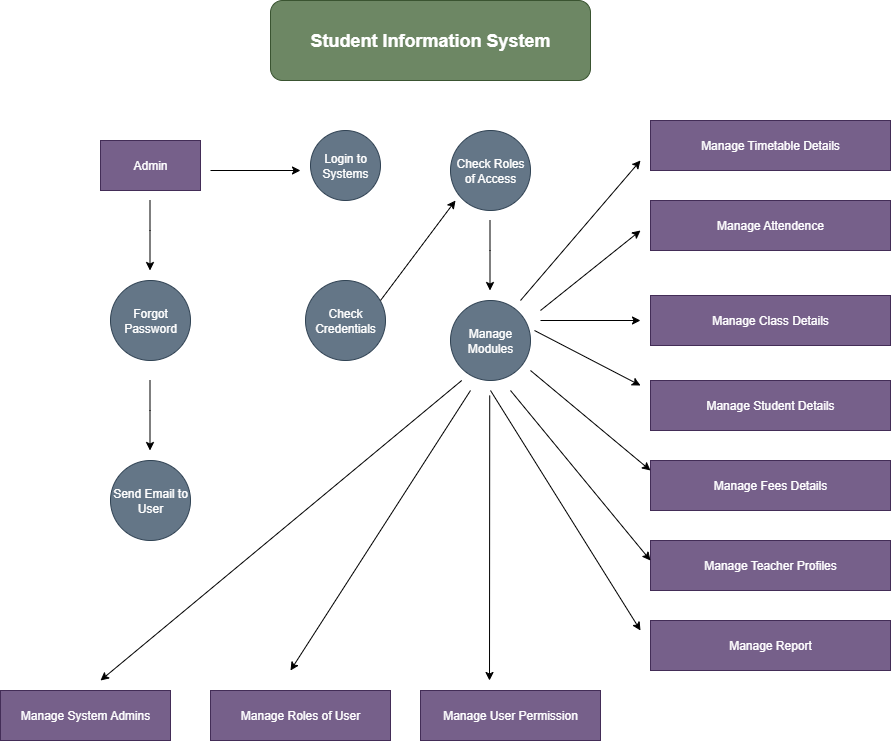

The diagram above was exported from draw.io. Its source (the exported page's mxGraphModel, read from the mxfile embedded in the PNG):
<mxGraphModel dx="2036" dy="1934" grid="1" gridSize="10" guides="1" tooltips="1" connect="1" arrows="1" fold="1" page="1" pageScale="1" pageWidth="827" pageHeight="1169" math="0" shadow="0">
  <root>
    <mxCell id="0" />
    <mxCell id="1" parent="0" />
    <mxCell id="JfxcQQ6XEZc09YYEhm69-2" value="&lt;h2&gt;Student Information System&lt;/h2&gt;" style="rounded=1;whiteSpace=wrap;html=1;fillColor=#6d8764;fontColor=#ffffff;strokeColor=#3A5431;" vertex="1" parent="1">
      <mxGeometry x="180" y="-20" width="320" height="80" as="geometry" />
    </mxCell>
    <mxCell id="JfxcQQ6XEZc09YYEhm69-4" value="Admin" style="rounded=0;whiteSpace=wrap;html=1;fillColor=#76608a;fontColor=#ffffff;strokeColor=#432D57;" vertex="1" parent="1">
      <mxGeometry x="10" y="120" width="100" height="50" as="geometry" />
    </mxCell>
    <mxCell id="JfxcQQ6XEZc09YYEhm69-6" value="Login to Systems" style="ellipse;whiteSpace=wrap;html=1;aspect=fixed;fillColor=#647687;fontColor=#ffffff;strokeColor=#314354;" vertex="1" parent="1">
      <mxGeometry x="220" y="110" width="70" height="70" as="geometry" />
    </mxCell>
    <mxCell id="JfxcQQ6XEZc09YYEhm69-8" value="Check Credentials" style="ellipse;whiteSpace=wrap;html=1;aspect=fixed;fillColor=#647687;fontColor=#ffffff;strokeColor=#314354;" vertex="1" parent="1">
      <mxGeometry x="215" y="260" width="80" height="80" as="geometry" />
    </mxCell>
    <mxCell id="JfxcQQ6XEZc09YYEhm69-10" value="Forgot Password" style="ellipse;whiteSpace=wrap;html=1;aspect=fixed;fillColor=#647687;fontColor=#ffffff;strokeColor=#314354;" vertex="1" parent="1">
      <mxGeometry x="20" y="260" width="80" height="80" as="geometry" />
    </mxCell>
    <mxCell id="JfxcQQ6XEZc09YYEhm69-12" value="Send Email to User" style="ellipse;whiteSpace=wrap;html=1;aspect=fixed;fillColor=#647687;fontColor=#ffffff;strokeColor=#314354;" vertex="1" parent="1">
      <mxGeometry x="20" y="440" width="80" height="80" as="geometry" />
    </mxCell>
    <mxCell id="JfxcQQ6XEZc09YYEhm69-14" value="" style="endArrow=classic;html=1;rounded=0;" edge="1" parent="1">
      <mxGeometry width="50" height="50" relative="1" as="geometry">
        <mxPoint x="120" y="150" as="sourcePoint" />
        <mxPoint x="210" y="150" as="targetPoint" />
      </mxGeometry>
    </mxCell>
    <mxCell id="JfxcQQ6XEZc09YYEhm69-15" value="" style="endArrow=classic;html=1;rounded=0;" edge="1" parent="1">
      <mxGeometry width="50" height="50" relative="1" as="geometry">
        <mxPoint x="290" y="280" as="sourcePoint" />
        <mxPoint x="365" y="180" as="targetPoint" />
      </mxGeometry>
    </mxCell>
    <mxCell id="JfxcQQ6XEZc09YYEhm69-16" value="Check Roles of Access" style="ellipse;whiteSpace=wrap;html=1;aspect=fixed;fillColor=#647687;fontColor=#ffffff;strokeColor=#314354;" vertex="1" parent="1">
      <mxGeometry x="360" y="110" width="80" height="80" as="geometry" />
    </mxCell>
    <mxCell id="JfxcQQ6XEZc09YYEhm69-17" value="" style="endArrow=classic;html=1;rounded=0;" edge="1" parent="1">
      <mxGeometry width="50" height="50" relative="1" as="geometry">
        <mxPoint x="59.5" y="180" as="sourcePoint" />
        <mxPoint x="59.5" y="250" as="targetPoint" />
        <Array as="points">
          <mxPoint x="59.5" y="210" />
        </Array>
      </mxGeometry>
    </mxCell>
    <mxCell id="JfxcQQ6XEZc09YYEhm69-18" value="" style="endArrow=classic;html=1;rounded=0;" edge="1" parent="1">
      <mxGeometry width="50" height="50" relative="1" as="geometry">
        <mxPoint x="59.5" y="360" as="sourcePoint" />
        <mxPoint x="59.5" y="430" as="targetPoint" />
        <Array as="points">
          <mxPoint x="59.5" y="390" />
        </Array>
      </mxGeometry>
    </mxCell>
    <mxCell id="JfxcQQ6XEZc09YYEhm69-19" value="" style="endArrow=classic;html=1;rounded=0;" edge="1" parent="1">
      <mxGeometry width="50" height="50" relative="1" as="geometry">
        <mxPoint x="399.5" y="200" as="sourcePoint" />
        <mxPoint x="399.5" y="270" as="targetPoint" />
        <Array as="points">
          <mxPoint x="399.5" y="230" />
        </Array>
      </mxGeometry>
    </mxCell>
    <mxCell id="JfxcQQ6XEZc09YYEhm69-20" value="Manage Modules" style="ellipse;whiteSpace=wrap;html=1;aspect=fixed;fillColor=#647687;fontColor=#ffffff;strokeColor=#314354;" vertex="1" parent="1">
      <mxGeometry x="360" y="280" width="80" height="80" as="geometry" />
    </mxCell>
    <mxCell id="JfxcQQ6XEZc09YYEhm69-21" value="Manage Timetable Details" style="rounded=0;whiteSpace=wrap;html=1;fillColor=#76608a;fontColor=#ffffff;strokeColor=#432D57;" vertex="1" parent="1">
      <mxGeometry x="560" y="100" width="240" height="50" as="geometry" />
    </mxCell>
    <mxCell id="JfxcQQ6XEZc09YYEhm69-22" value="Manage Attendence" style="rounded=0;whiteSpace=wrap;html=1;fillColor=#76608a;fontColor=#ffffff;strokeColor=#432D57;" vertex="1" parent="1">
      <mxGeometry x="560" y="180" width="240" height="50" as="geometry" />
    </mxCell>
    <mxCell id="JfxcQQ6XEZc09YYEhm69-23" value="Manage Class Details" style="rounded=0;whiteSpace=wrap;html=1;fillColor=#76608a;fontColor=#ffffff;strokeColor=#432D57;" vertex="1" parent="1">
      <mxGeometry x="560" y="275" width="240" height="50" as="geometry" />
    </mxCell>
    <mxCell id="JfxcQQ6XEZc09YYEhm69-24" value="Manage Student Details" style="rounded=0;whiteSpace=wrap;html=1;fillColor=#76608a;fontColor=#ffffff;strokeColor=#432D57;" vertex="1" parent="1">
      <mxGeometry x="560" y="360" width="240" height="50" as="geometry" />
    </mxCell>
    <mxCell id="JfxcQQ6XEZc09YYEhm69-25" value="Manage Fees Details" style="rounded=0;whiteSpace=wrap;html=1;fillColor=#76608a;fontColor=#ffffff;strokeColor=#432D57;" vertex="1" parent="1">
      <mxGeometry x="560" y="440" width="240" height="50" as="geometry" />
    </mxCell>
    <mxCell id="JfxcQQ6XEZc09YYEhm69-26" value="Manage Teacher Profiles" style="rounded=0;whiteSpace=wrap;html=1;fillColor=#76608a;fontColor=#ffffff;strokeColor=#432D57;" vertex="1" parent="1">
      <mxGeometry x="560" y="520" width="240" height="50" as="geometry" />
    </mxCell>
    <mxCell id="JfxcQQ6XEZc09YYEhm69-27" value="Manage Report" style="rounded=0;whiteSpace=wrap;html=1;fillColor=#76608a;fontColor=#ffffff;strokeColor=#432D57;" vertex="1" parent="1">
      <mxGeometry x="560" y="600" width="240" height="50" as="geometry" />
    </mxCell>
    <mxCell id="JfxcQQ6XEZc09YYEhm69-28" value="" style="endArrow=classic;html=1;rounded=0;" edge="1" parent="1">
      <mxGeometry width="50" height="50" relative="1" as="geometry">
        <mxPoint x="430" y="280" as="sourcePoint" />
        <mxPoint x="550" y="140" as="targetPoint" />
      </mxGeometry>
    </mxCell>
    <mxCell id="JfxcQQ6XEZc09YYEhm69-29" value="" style="endArrow=classic;html=1;rounded=0;" edge="1" parent="1">
      <mxGeometry width="50" height="50" relative="1" as="geometry">
        <mxPoint x="450" y="290" as="sourcePoint" />
        <mxPoint x="550" y="210" as="targetPoint" />
      </mxGeometry>
    </mxCell>
    <mxCell id="JfxcQQ6XEZc09YYEhm69-31" value="" style="endArrow=classic;html=1;rounded=0;" edge="1" parent="1">
      <mxGeometry width="50" height="50" relative="1" as="geometry">
        <mxPoint x="450" y="300" as="sourcePoint" />
        <mxPoint x="550" y="300" as="targetPoint" />
      </mxGeometry>
    </mxCell>
    <mxCell id="JfxcQQ6XEZc09YYEhm69-32" value="" style="endArrow=classic;html=1;rounded=0;" edge="1" parent="1">
      <mxGeometry width="50" height="50" relative="1" as="geometry">
        <mxPoint x="444" y="310" as="sourcePoint" />
        <mxPoint x="550" y="365" as="targetPoint" />
      </mxGeometry>
    </mxCell>
    <mxCell id="JfxcQQ6XEZc09YYEhm69-33" value="" style="endArrow=classic;html=1;rounded=0;" edge="1" parent="1">
      <mxGeometry width="50" height="50" relative="1" as="geometry">
        <mxPoint x="440" y="350" as="sourcePoint" />
        <mxPoint x="560" y="450" as="targetPoint" />
      </mxGeometry>
    </mxCell>
    <mxCell id="JfxcQQ6XEZc09YYEhm69-34" value="" style="endArrow=classic;html=1;rounded=0;" edge="1" parent="1">
      <mxGeometry width="50" height="50" relative="1" as="geometry">
        <mxPoint x="420" y="370" as="sourcePoint" />
        <mxPoint x="560" y="540" as="targetPoint" />
      </mxGeometry>
    </mxCell>
    <mxCell id="JfxcQQ6XEZc09YYEhm69-35" value="" style="endArrow=classic;html=1;rounded=0;" edge="1" parent="1">
      <mxGeometry width="50" height="50" relative="1" as="geometry">
        <mxPoint x="400" y="370" as="sourcePoint" />
        <mxPoint x="550" y="610" as="targetPoint" />
      </mxGeometry>
    </mxCell>
    <mxCell id="JfxcQQ6XEZc09YYEhm69-36" value="" style="endArrow=classic;html=1;rounded=0;" edge="1" parent="1">
      <mxGeometry width="50" height="50" relative="1" as="geometry">
        <mxPoint x="399.23" y="375" as="sourcePoint" />
        <mxPoint x="399" y="660" as="targetPoint" />
      </mxGeometry>
    </mxCell>
    <mxCell id="JfxcQQ6XEZc09YYEhm69-37" value="" style="endArrow=classic;html=1;rounded=0;" edge="1" parent="1">
      <mxGeometry width="50" height="50" relative="1" as="geometry">
        <mxPoint x="380" y="370" as="sourcePoint" />
        <mxPoint x="200" y="650" as="targetPoint" />
      </mxGeometry>
    </mxCell>
    <mxCell id="JfxcQQ6XEZc09YYEhm69-38" value="" style="endArrow=classic;html=1;rounded=0;" edge="1" parent="1">
      <mxGeometry width="50" height="50" relative="1" as="geometry">
        <mxPoint x="371.22677478094033" y="359.99671464011993" as="sourcePoint" />
        <mxPoint x="10" y="660" as="targetPoint" />
      </mxGeometry>
    </mxCell>
    <mxCell id="JfxcQQ6XEZc09YYEhm69-39" value="Manage System Admins" style="rounded=0;whiteSpace=wrap;html=1;fillColor=#76608a;fontColor=#ffffff;strokeColor=#432D57;" vertex="1" parent="1">
      <mxGeometry x="-90" y="670" width="170" height="50" as="geometry" />
    </mxCell>
    <mxCell id="JfxcQQ6XEZc09YYEhm69-40" value="Manage Roles of User" style="rounded=0;whiteSpace=wrap;html=1;fillColor=#76608a;fontColor=#ffffff;strokeColor=#432D57;" vertex="1" parent="1">
      <mxGeometry x="120" y="670" width="180" height="50" as="geometry" />
    </mxCell>
    <mxCell id="JfxcQQ6XEZc09YYEhm69-41" value="Manage User Permission" style="rounded=0;whiteSpace=wrap;html=1;fillColor=#76608a;fontColor=#ffffff;strokeColor=#432D57;" vertex="1" parent="1">
      <mxGeometry x="330" y="670" width="180" height="50" as="geometry" />
    </mxCell>
  </root>
</mxGraphModel>